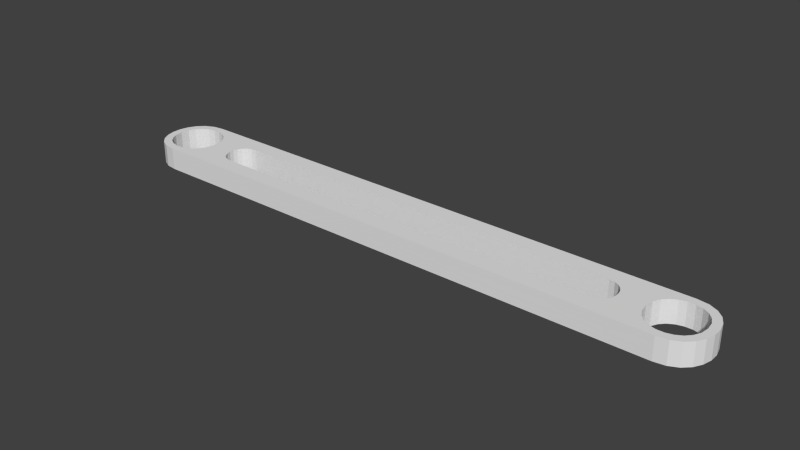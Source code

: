 # Source: Female_Arm_1a1.blend  (saved by Blender 2.71.0; exported with 4.5.12 LTS)
import bpy
from mathutils import Matrix  # noqa: F401  (used for matrix-valued properties, if any)

bpy.ops.wm.read_factory_settings(use_empty=True)
scene = bpy.context.scene
scene.name = 'Scene'

# ---- collections
col_collection_1 = bpy.data.collections.new('Collection 1'); scene.collection.children.link(col_collection_1)

# ---- world
world_world = bpy.data.worlds.new('World'); scene.world = world_world
world_world.color = (0.05088, 0.05088, 0.05088)
world_world.use_sun_shadow = False
world_world.sun_shadow_jitter_overblur = 0.0
world_world.cycles.sampling_method = 'MANUAL'
world_world.cycles.sample_map_resolution = 256

# ---- meshes
me_model_8a3 = bpy.data.meshes.new('Model 8a3')
me_model_8a3.from_pydata([(-0.2717, 0.09421, 0.25), (-0.285, 0.0, 0.25), (-0.285, 0.0, 0.0), (-0.2717, 0.09421, 0.0), (-0.2353, 0.1696, 0.25), (-0.2353, 0.1696, 0.0), (-0.1809, 0.2261, 0.25), (-0.1809, 0.2261, 0.0), (-0.1137, 0.2638, 0.25), (-0.1137, 0.2638, 0.0), (-0.03876, 0.2826, 0.25), (-0.03876, 0.2826, 0.0), (0.03876, 0.2826, 0.25), (0.03876, 0.2826, 0.0), (0.1137, 0.2638, 0.25), (0.1137, 0.2638, 0.0), (0.1809, 0.2261, 0.25), (0.1809, 0.2261, 0.0), (0.2353, 0.1696, 0.25), (0.2353, 0.1696, 0.0), (0.2717, 0.09421, 0.25), (0.2717, 0.09421, 0.0), (0.285, 0.0, 0.25), (0.285, 0.0, 0.0), (0.2717, -0.09421, 0.25), (0.2717, -0.09421, 0.0), (0.2353, -0.1696, 0.25), (0.2353, -0.1696, 0.0), (0.1809, -0.2261, 0.25), (0.1809, -0.2261, 0.0), (0.1137, -0.2638, 0.25), (0.1137, -0.2638, 0.0), (0.03876, -0.2826, 0.25), (0.03876, -0.2826, 0.0), (-0.03876, -0.2826, 0.25), (-0.03876, -0.2826, 0.0), (-0.1137, -0.2638, 0.25), (-0.1137, -0.2638, 0.0), (-0.1809, -0.2261, 0.25), (-0.1809, -0.2261, 0.0), (-0.2353, -0.1696, 0.25), (-0.2353, -0.1696, 0.0), (-0.2717, -0.09421, 0.25), (-0.2717, -0.09421, 0.0), (0.688, -0.1788, 0.25), (0.75, -0.1875, 0.25), (0.75, -0.1875, 0.0), (0.688, -0.1788, 0.0), (0.6384, -0.1548, 0.25), (0.6384, -0.1548, 0.0), (0.6012, -0.119, 0.25), (0.6012, -0.119, 0.0), (0.5764, -0.0748, 0.25), (0.5764, -0.0748, 0.0), (0.5641, -0.0255, 0.25), (0.5641, -0.0255, 0.0), (0.564, 0.0255, 0.25), (0.564, 0.0255, 0.0), (0.5764, 0.0748, 0.25), (0.5764, 0.0748, 0.0), (0.6012, 0.119, 0.25), (0.6012, 0.119, 0.0), (0.6384, 0.1548, 0.25), (0.6384, 0.1548, 0.0), (0.688, 0.1788, 0.25), (0.688, 0.1788, 0.0), (0.75, 0.1875, 0.25), (0.75, 0.1875, 0.0), (5.25, 0.1875, 0.25), (5.25, 0.1875, 0.0), (5.312, 0.1788, 0.25), (5.312, 0.1788, 0.0), (5.362, 0.1548, 0.25), (5.362, 0.1548, 0.0), (5.399, 0.119, 0.25), (5.399, 0.119, 0.0), (5.424, 0.0748, 0.25), (5.424, 0.0748, 0.0), (5.436, 0.0255, 0.25), (5.436, 0.0255, 0.0), (5.436, -0.0255, 0.25), (5.436, -0.0255, 0.0), (5.424, -0.0748, 0.25), (5.424, -0.0748, 0.0), (5.399, -0.119, 0.25), (5.399, -0.119, 0.0), (5.362, -0.1548, 0.25), (5.362, -0.1548, 0.0), (5.312, -0.1788, 0.25), (5.312, -0.1788, 0.0), (5.25, -0.1875, 0.25), (5.25, -0.1875, 0.0), (5.728, 0.09421, 0.25), (5.715, -1.421e-15, 0.25), (5.715, -1.421e-15, 0.0), (5.728, 0.09421, 0.0), (5.765, 0.1696, 0.25), (5.765, 0.1696, 0.0), (5.819, 0.2261, 0.25), (5.819, 0.2261, 0.0), (5.886, 0.2638, 0.25), (5.886, 0.2638, 0.0), (5.961, 0.2826, 0.25), (5.961, 0.2826, 0.0), (6.039, 0.2826, 0.25), (6.039, 0.2826, 0.0), (6.114, 0.2638, 0.25), (6.114, 0.2638, 0.0), (6.181, 0.2261, 0.25), (6.181, 0.2261, 0.0), (6.235, 0.1696, 0.25), (6.235, 0.1696, 0.0), (6.272, 0.09421, 0.25), (6.272, 0.09421, 0.0), (6.285, -1.421e-15, 0.25), (6.285, -1.421e-15, 0.0), (6.272, -0.09421, 0.25), (6.272, -0.09421, 0.0), (6.235, -0.1696, 0.25), (6.235, -0.1696, 0.0), (6.181, -0.2261, 0.25), (6.181, -0.2261, 0.0), (6.114, -0.2638, 0.25), (6.114, -0.2638, 0.0), (6.039, -0.2826, 0.25), (6.039, -0.2826, 0.0), (5.961, -0.2826, 0.25), (5.961, -0.2826, 0.0), (5.886, -0.2638, 0.25), (5.886, -0.2638, 0.0), (5.819, -0.2261, 0.25), (5.819, -0.2261, 0.0), (5.765, -0.1696, 0.25), (5.765, -0.1696, 0.0), (5.728, -0.09421, 0.25), (5.728, -0.09421, 0.0), (-0.124, 0.3575, 0.25), (0.0, 0.375, 0.25), (0.0, 0.375, 0.0), (-0.124, 0.3575, 0.0), (-0.2231, 0.3096, 0.25), (-0.2231, 0.3096, 0.0), (-0.2975, 0.2381, 0.25), (-0.2975, 0.2381, 0.0), (-0.3471, 0.1496, 0.25), (-0.3471, 0.1496, 0.0), (-0.3719, 0.051, 0.25), (-0.3719, 0.051, 0.0), (-0.3719, -0.051, 0.25), (-0.3719, -0.051, 0.0), (-0.3471, -0.1496, 0.25), (-0.3471, -0.1496, 0.0), (-0.2975, -0.2381, 0.25), (-0.2975, -0.2381, 0.0), (-0.2231, -0.3096, 0.25), (-0.2231, -0.3096, 0.0), (-0.124, -0.3575, 0.25), (-0.124, -0.3575, 0.0), (0.0, -0.375, 0.25), (0.0, -0.375, 0.0), (6.0, -0.375, 0.25), (6.0, -0.375, 0.0), (6.124, -0.3575, 0.25), (6.124, -0.3575, 0.0), (6.223, -0.3096, 0.25), (6.223, -0.3096, 0.0), (6.298, -0.2381, 0.25), (6.298, -0.2381, 0.0), (6.347, -0.1496, 0.25), (6.347, -0.1496, 0.0), (6.372, -0.051, 0.25), (6.372, -0.051, 0.0), (6.372, 0.051, 0.25), (6.372, 0.051, 0.0), (6.347, 0.1496, 0.25), (6.347, 0.1496, 0.0), (6.298, 0.2381, 0.25), (6.298, 0.2381, 0.0), (6.223, 0.3096, 0.25), (6.223, 0.3096, 0.0), (6.124, 0.3575, 0.25), (6.124, 0.3575, 0.0), (6.0, 0.375, 0.25), (6.0, 0.375, 0.0)], [], [(0, 1, 2), (2, 3, 0), (4, 0, 3), (3, 5, 4), (6, 4, 5), (5, 7, 6), (8, 6, 7), (7, 9, 8), (10, 8, 9), (9, 11, 10), (12, 10, 11), (11, 13, 12), (14, 12, 13), (13, 15, 14), (16, 14, 15), (15, 17, 16), (18, 16, 17), (17, 19, 18), (20, 18, 19), (19, 21, 20), (22, 20, 21), (21, 23, 22), (24, 22, 23), (23, 25, 24), (26, 24, 25), (25, 27, 26), (28, 26, 27), (27, 29, 28), (30, 28, 29), (29, 31, 30), (32, 30, 31), (31, 33, 32), (34, 32, 33), (33, 35, 34), (36, 34, 35), (35, 37, 36), (38, 36, 37), (37, 39, 38), (40, 38, 39), (39, 41, 40), (42, 40, 41), (41, 43, 42), (1, 42, 43), (43, 2, 1), (44, 45, 46), (46, 47, 44), (48, 44, 47), (47, 49, 48), (50, 48, 49), (49, 51, 50), (52, 50, 51), (51, 53, 52), (54, 52, 53), (53, 55, 54), (56, 54, 55), (55, 57, 56), (58, 56, 57), (57, 59, 58), (60, 58, 59), (59, 61, 60), (62, 60, 61), (61, 63, 62), (64, 62, 63), (63, 65, 64), (66, 64, 65), (65, 67, 66), (68, 66, 67), (67, 69, 68), (70, 68, 69), (69, 71, 70), (72, 70, 71), (71, 73, 72), (74, 72, 73), (73, 75, 74), (76, 74, 75), (75, 77, 76), (78, 76, 77), (77, 79, 78), (80, 78, 79), (79, 81, 80), (82, 80, 81), (81, 83, 82), (84, 82, 83), (83, 85, 84), (86, 84, 85), (85, 87, 86), (88, 86, 87), (87, 89, 88), (90, 88, 89), (89, 91, 90), (45, 90, 91), (91, 46, 45), (92, 93, 94), (94, 95, 92), (96, 92, 95), (95, 97, 96), (98, 96, 97), (97, 99, 98), (100, 98, 99), (99, 101, 100), (102, 100, 101), (101, 103, 102), (104, 102, 103), (103, 105, 104), (106, 104, 105), (105, 107, 106), (108, 106, 107), (107, 109, 108), (110, 108, 109), (109, 111, 110), (112, 110, 111), (111, 113, 112), (114, 112, 113), (113, 115, 114), (116, 114, 115), (115, 117, 116), (118, 116, 117), (117, 119, 118), (120, 118, 119), (119, 121, 120), (122, 120, 121), (121, 123, 122), (124, 122, 123), (123, 125, 124), (126, 124, 125), (125, 127, 126), (128, 126, 127), (127, 129, 128), (130, 128, 129), (129, 131, 130), (132, 130, 131), (131, 133, 132), (134, 132, 133), (133, 135, 134), (93, 134, 135), (135, 94, 93), (136, 137, 138), (138, 139, 136), (140, 136, 139), (139, 141, 140), (142, 140, 141), (141, 143, 142), (144, 142, 143), (143, 145, 144), (146, 144, 145), (145, 147, 146), (148, 146, 147), (147, 149, 148), (150, 148, 149), (149, 151, 150), (152, 150, 151), (151, 153, 152), (154, 152, 153), (153, 155, 154), (156, 154, 155), (155, 157, 156), (158, 156, 157), (157, 159, 158), (160, 158, 159), (159, 161, 160), (162, 160, 161), (161, 163, 162), (164, 162, 163), (163, 165, 164), (166, 164, 165), (165, 167, 166), (168, 166, 167), (167, 169, 168), (170, 168, 169), (169, 171, 170), (172, 170, 171), (171, 173, 172), (174, 172, 173), (173, 175, 174), (176, 174, 175), (175, 177, 176), (178, 176, 177), (177, 179, 178), (180, 178, 179), (179, 181, 180), (182, 180, 181), (181, 183, 182), (137, 182, 183), (183, 138, 137), (31, 91, 159), (33, 31, 159), (35, 33, 159), (35, 159, 157), (37, 35, 157), (37, 157, 155), (39, 37, 155), (39, 155, 153), (41, 39, 153), (41, 153, 151), (43, 41, 151), (43, 151, 149), (2, 43, 149), (2, 149, 147), (3, 2, 147), (3, 147, 145), (5, 3, 145), (5, 145, 143), (7, 5, 143), (7, 143, 141), (9, 7, 141), (9, 141, 139), (11, 9, 139), (11, 139, 138), (13, 11, 138), (15, 13, 138), (17, 15, 138), (91, 89, 133), (159, 91, 133), (159, 133, 131), (159, 131, 129), (159, 129, 127), (161, 159, 127), (161, 127, 125), (163, 161, 125), (163, 125, 123), (165, 163, 123), (165, 123, 121), (167, 165, 121), (167, 121, 119), (169, 167, 119), (169, 119, 117), (171, 169, 117), (171, 117, 115), (173, 171, 115), (173, 115, 113), (175, 173, 113), (175, 113, 111), (177, 175, 111), (177, 111, 109), (179, 177, 109), (179, 109, 107), (181, 179, 107), (181, 107, 105), (183, 181, 105), (183, 105, 103), (183, 103, 101), (183, 101, 99), (133, 89, 87), (133, 87, 85), (135, 133, 85), (135, 85, 83), (135, 83, 81), (94, 135, 81), (94, 81, 79), (94, 79, 77), (95, 94, 77), (95, 77, 75), (97, 95, 75), (97, 75, 73), (97, 73, 71), (97, 71, 69), (99, 97, 69), (183, 99, 69), (183, 69, 67), (138, 183, 67), (138, 67, 65), (138, 65, 63), (138, 63, 61), (138, 61, 59), (17, 138, 59), (19, 17, 59), (21, 19, 59), (21, 59, 57), (23, 21, 57), (23, 57, 55), (23, 55, 53), (25, 23, 53), (25, 53, 51), (27, 25, 51), (27, 51, 49), (29, 27, 49), (29, 49, 47), (29, 47, 46), (29, 46, 91), (29, 91, 31), (28, 30, 90), (28, 90, 45), (28, 45, 44), (28, 44, 48), (86, 88, 132), (84, 86, 132), (84, 132, 134), (82, 84, 134), (80, 82, 134), (80, 134, 93), (78, 80, 93), (76, 78, 93), (76, 93, 92), (74, 76, 92), (74, 92, 96), (72, 74, 96), (70, 72, 96), (68, 70, 96), (68, 96, 98), (132, 88, 90), (132, 90, 158), (130, 132, 158), (128, 130, 158), (126, 128, 158), (126, 158, 160), (124, 126, 160), (124, 160, 162), (122, 124, 162), (122, 162, 164), (120, 122, 164), (120, 164, 166), (118, 120, 166), (118, 166, 168), (116, 118, 168), (116, 168, 170), (114, 116, 170), (114, 170, 172), (112, 114, 172), (112, 172, 174), (110, 112, 174), (110, 174, 176), (108, 110, 176), (108, 176, 178), (106, 108, 178), (106, 178, 180), (104, 106, 180), (104, 180, 182), (102, 104, 182), (100, 102, 182), (98, 100, 182), (68, 98, 182), (66, 68, 182), (66, 182, 137), (64, 66, 137), (62, 64, 137), (60, 62, 137), (58, 60, 137), (158, 90, 30), (158, 30, 32), (158, 32, 34), (156, 158, 34), (156, 34, 36), (154, 156, 36), (154, 36, 38), (152, 154, 38), (152, 38, 40), (150, 152, 40), (150, 40, 42), (148, 150, 42), (148, 42, 1), (146, 148, 1), (146, 1, 0), (144, 146, 0), (144, 0, 4), (142, 144, 4), (142, 4, 6), (140, 142, 6), (140, 6, 8), (136, 140, 8), (136, 8, 10), (137, 136, 10), (137, 10, 12), (137, 12, 14), (137, 14, 16), (58, 137, 16), (58, 16, 18), (58, 18, 20), (56, 58, 20), (56, 20, 22), (54, 56, 22), (52, 54, 22), (52, 22, 24), (50, 52, 24), (50, 24, 26), (48, 50, 26), (28, 48, 26)])
me_model_8a3.use_remesh_preserve_volume = False
me_model_8a3.use_remesh_preserve_attributes = False
me_model_8a3.use_mirror_vertex_groups = False
me_model_8a3.update()

# ---- objects
ob_model_8a3 = bpy.data.objects.new('Model 8a3', me_model_8a3)

# ---- transforms, parenting, visibility, modifiers, constraints
ob_model_8a3.location = (0.0, 0.0, 0.0)
ob_model_8a3.lineart.crease_threshold = 0.0

# ---- collection membership
col_collection_1.objects.link(ob_model_8a3)

# ---- scene / render settings (as saved in the file)
scene.frame_start = 1; scene.frame_end = 250; scene.frame_set(1)
scene.render.engine = 'BLENDER_EEVEE_NEXT'
scene.render.resolution_percentage = 50
scene.render.dither_intensity = 0.0
scene.cycles.use_denoising = False
scene.cycles.samples = 10
scene.cycles.sampling_pattern = 'TABULATED_SOBOL'
scene.cycles.light_sampling_threshold = 0.0
scene.cycles.use_adaptive_sampling = False
scene.cycles.use_light_tree = False
scene.cycles.blur_glossy = 0.0
scene.cycles.volume_bounces = 1
scene.cycles.pixel_filter_type = 'GAUSSIAN'
scene.cycles.sample_clamp_indirect = 0.0
scene.view_settings.view_transform = 'Standard'
bpy.context.view_layer.update()

# ---- added for rendering (the .blend has no active camera and no usable light): camera, sun
cam_auto = bpy.data.cameras.new('AutoCamera')
cam_auto.lens = 50.0
cam_auto.sensor_width = 36.0
cam_auto.clip_end = 1000.0
ob_auto_camera = bpy.data.objects.new('AutoCamera', cam_auto)
scene.collection.objects.link(ob_auto_camera)
ob_auto_camera.location = (9.28226, -7.53871, 5.15081)
ob_auto_camera.rotation_euler = (1.09748, -7.21219e-08, 0.694738)
scene.camera = ob_auto_camera
light_auto_sun = bpy.data.lights.new('AutoSun', 'SUN')
light_auto_sun.energy = 3.0
light_auto_sun.angle = 0.0523599
ob_auto_sun = bpy.data.objects.new('AutoSun', light_auto_sun)
scene.collection.objects.link(ob_auto_sun)
ob_auto_sun.rotation_euler = (0.872665, 0.174533, 0.523599)
bpy.context.view_layer.update()
